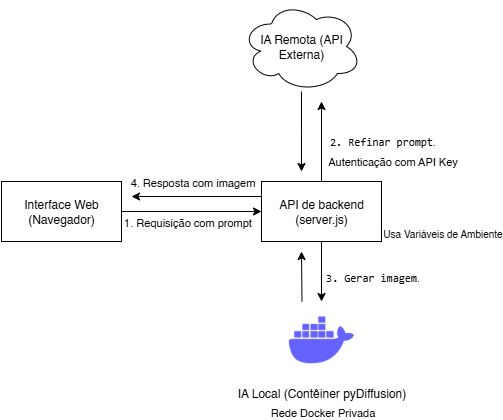

The diagram above was exported from draw.io. Its source (the exported page's mxGraphModel, read from the mxfile embedded in the PNG):
<mxGraphModel dx="872" dy="465" grid="1" gridSize="10" guides="1" tooltips="1" connect="1" arrows="1" fold="1" page="1" pageScale="1" pageWidth="827" pageHeight="1169" math="0" shadow="0">
  <root>
    <mxCell id="0" />
    <mxCell id="1" parent="0" />
    <mxCell id="fgwS0nSlkcFHs1azDti3-13" style="edgeStyle=orthogonalEdgeStyle;rounded=0;orthogonalLoop=1;jettySize=auto;html=1;" parent="1" source="fgwS0nSlkcFHs1azDti3-2" edge="1">
      <mxGeometry relative="1" as="geometry">
        <mxPoint x="490" y="130" as="targetPoint" />
      </mxGeometry>
    </mxCell>
    <mxCell id="fgwS0nSlkcFHs1azDti3-17" value="&lt;code&gt;2. Refinar prompt&lt;/code&gt;&lt;font style=&quot;vertical-align: inherit;&quot;&gt;&lt;font style=&quot;vertical-align: inherit;&quot;&gt;.&lt;/font&gt;&lt;/font&gt;" style="edgeLabel;html=1;align=center;verticalAlign=middle;resizable=0;points=[];" parent="fgwS0nSlkcFHs1azDti3-13" vertex="1" connectable="0">
      <mxGeometry x="0.0181" y="-2" relative="1" as="geometry">
        <mxPoint x="58" as="offset" />
      </mxGeometry>
    </mxCell>
    <mxCell id="fgwS0nSlkcFHs1azDti3-29" value="&lt;font style=&quot;vertical-align: inherit;&quot;&gt;&lt;font style=&quot;vertical-align: inherit;&quot;&gt;Autenticação com API Key&lt;/font&gt;&lt;/font&gt;" style="edgeLabel;html=1;align=center;verticalAlign=middle;resizable=0;points=[];" parent="fgwS0nSlkcFHs1azDti3-13" vertex="1" connectable="0">
      <mxGeometry x="0.0181" y="-2" relative="1" as="geometry">
        <mxPoint x="68" y="21" as="offset" />
      </mxGeometry>
    </mxCell>
    <mxCell id="fgwS0nSlkcFHs1azDti3-19" style="edgeStyle=orthogonalEdgeStyle;rounded=0;orthogonalLoop=1;jettySize=auto;html=1;" parent="1" source="fgwS0nSlkcFHs1azDti3-2" target="fgwS0nSlkcFHs1azDti3-18" edge="1">
      <mxGeometry relative="1" as="geometry" />
    </mxCell>
    <mxCell id="fgwS0nSlkcFHs1azDti3-20" value="&lt;code&gt;3. Gerar imagem&lt;/code&gt;&lt;font style=&quot;vertical-align: inherit;&quot;&gt;&lt;font style=&quot;vertical-align: inherit;&quot;&gt;.&lt;/font&gt;&lt;/font&gt;" style="edgeLabel;html=1;align=center;verticalAlign=middle;resizable=0;points=[];" parent="fgwS0nSlkcFHs1azDti3-19" vertex="1" connectable="0">
      <mxGeometry x="-0.04" relative="1" as="geometry">
        <mxPoint x="50" y="6" as="offset" />
      </mxGeometry>
    </mxCell>
    <mxCell id="fgwS0nSlkcFHs1azDti3-30" value="&lt;font style=&quot;vertical-align: inherit;&quot;&gt;&lt;font style=&quot;vertical-align: inherit;&quot;&gt;Usa Variáveis de Ambiente&lt;/font&gt;&lt;/font&gt;" style="edgeLabel;html=1;align=center;verticalAlign=middle;resizable=0;points=[];fontSize=10;" parent="fgwS0nSlkcFHs1azDti3-19" vertex="1" connectable="0">
      <mxGeometry x="-0.04" relative="1" as="geometry">
        <mxPoint x="120" y="-39" as="offset" />
      </mxGeometry>
    </mxCell>
    <mxCell id="fgwS0nSlkcFHs1azDti3-31" value="&lt;font style=&quot;vertical-align: inherit;&quot;&gt;&lt;font style=&quot;vertical-align: inherit;&quot;&gt;Rede Docker Privada&lt;/font&gt;&lt;/font&gt;" style="edgeLabel;html=1;align=center;verticalAlign=middle;resizable=0;points=[];" parent="fgwS0nSlkcFHs1azDti3-19" vertex="1" connectable="0">
      <mxGeometry x="-0.04" relative="1" as="geometry">
        <mxPoint y="141" as="offset" />
      </mxGeometry>
    </mxCell>
    <mxCell id="fgwS0nSlkcFHs1azDti3-23" style="edgeStyle=orthogonalEdgeStyle;rounded=0;orthogonalLoop=1;jettySize=auto;html=1;exitX=0;exitY=0.25;exitDx=0;exitDy=0;" parent="1" source="fgwS0nSlkcFHs1azDti3-2" edge="1">
      <mxGeometry relative="1" as="geometry">
        <mxPoint x="300" y="225" as="targetPoint" />
      </mxGeometry>
    </mxCell>
    <mxCell id="fgwS0nSlkcFHs1azDti3-25" value="&lt;font style=&quot;vertical-align: inherit;&quot;&gt;&lt;font style=&quot;vertical-align: inherit;&quot;&gt;4. Resposta com imagem&lt;/font&gt;&lt;/font&gt;" style="edgeLabel;html=1;align=center;verticalAlign=middle;resizable=0;points=[];" parent="fgwS0nSlkcFHs1azDti3-23" vertex="1" connectable="0">
      <mxGeometry x="0.0731" y="-2" relative="1" as="geometry">
        <mxPoint y="-13" as="offset" />
      </mxGeometry>
    </mxCell>
    <mxCell id="fgwS0nSlkcFHs1azDti3-2" value="&lt;font style=&quot;vertical-align: inherit;&quot;&gt;&lt;font style=&quot;vertical-align: inherit;&quot;&gt;API de backend (server.js)&lt;/font&gt;&lt;/font&gt;" style="rounded=0;whiteSpace=wrap;html=1;" parent="1" vertex="1">
      <mxGeometry x="430" y="210" width="120" height="60" as="geometry" />
    </mxCell>
    <mxCell id="fgwS0nSlkcFHs1azDti3-8" style="edgeStyle=orthogonalEdgeStyle;rounded=0;orthogonalLoop=1;jettySize=auto;html=1;exitX=1;exitY=0.5;exitDx=0;exitDy=0;entryX=0;entryY=0.5;entryDx=0;entryDy=0;" parent="1" source="fgwS0nSlkcFHs1azDti3-3" target="fgwS0nSlkcFHs1azDti3-2" edge="1">
      <mxGeometry relative="1" as="geometry" />
    </mxCell>
    <mxCell id="fgwS0nSlkcFHs1azDti3-9" value="&lt;font style=&quot;vertical-align: inherit;&quot;&gt;&lt;font style=&quot;vertical-align: inherit;&quot;&gt;1. Requisição com prompt&lt;/font&gt;&lt;/font&gt;" style="edgeLabel;html=1;align=center;verticalAlign=middle;resizable=0;points=[];" parent="fgwS0nSlkcFHs1azDti3-8" vertex="1" connectable="0">
      <mxGeometry x="0.0938" y="-1" relative="1" as="geometry">
        <mxPoint x="-12" y="9" as="offset" />
      </mxGeometry>
    </mxCell>
    <mxCell id="fgwS0nSlkcFHs1azDti3-3" value="&lt;font style=&quot;vertical-align: inherit;&quot;&gt;&lt;font style=&quot;vertical-align: inherit;&quot;&gt;Interface Web (Navegador)&lt;/font&gt;&lt;/font&gt;" style="rounded=0;whiteSpace=wrap;html=1;" parent="1" vertex="1">
      <mxGeometry x="170" y="210" width="120" height="60" as="geometry" />
    </mxCell>
    <mxCell id="fgwS0nSlkcFHs1azDti3-16" style="edgeStyle=orthogonalEdgeStyle;rounded=0;orthogonalLoop=1;jettySize=auto;html=1;" parent="1" source="fgwS0nSlkcFHs1azDti3-10" edge="1">
      <mxGeometry relative="1" as="geometry">
        <mxPoint x="470" y="200" as="targetPoint" />
      </mxGeometry>
    </mxCell>
    <mxCell id="fgwS0nSlkcFHs1azDti3-10" value="&lt;font style=&quot;vertical-align: inherit;&quot;&gt;&lt;font style=&quot;vertical-align: inherit;&quot;&gt;IA Remota (API Externa)&lt;/font&gt;&lt;/font&gt;" style="ellipse;shape=cloud;whiteSpace=wrap;html=1;" parent="1" vertex="1">
      <mxGeometry x="410" y="30" width="120" height="90" as="geometry" />
    </mxCell>
    <mxCell id="fgwS0nSlkcFHs1azDti3-21" style="edgeStyle=orthogonalEdgeStyle;rounded=0;orthogonalLoop=1;jettySize=auto;html=1;exitX=0.25;exitY=0;exitDx=0;exitDy=0;" parent="1" source="fgwS0nSlkcFHs1azDti3-18" edge="1">
      <mxGeometry relative="1" as="geometry">
        <mxPoint x="470" y="280" as="targetPoint" />
      </mxGeometry>
    </mxCell>
    <mxCell id="fgwS0nSlkcFHs1azDti3-18" value="&lt;font style=&quot;vertical-align: inherit;&quot;&gt;&lt;font style=&quot;vertical-align: inherit;&quot;&gt;IA Local (Contêiner pyDiffusion)&lt;/font&gt;&lt;/font&gt;" style="shape=image;html=1;verticalAlign=top;verticalLabelPosition=bottom;labelBackgroundColor=#ffffff;imageAspect=0;aspect=fixed;image=https://cdn1.iconfinder.com/data/icons/unicons-line-vol-3/24/docker-128.png" parent="1" vertex="1">
      <mxGeometry x="451" y="330" width="78" height="78" as="geometry" />
    </mxCell>
  </root>
</mxGraphModel>